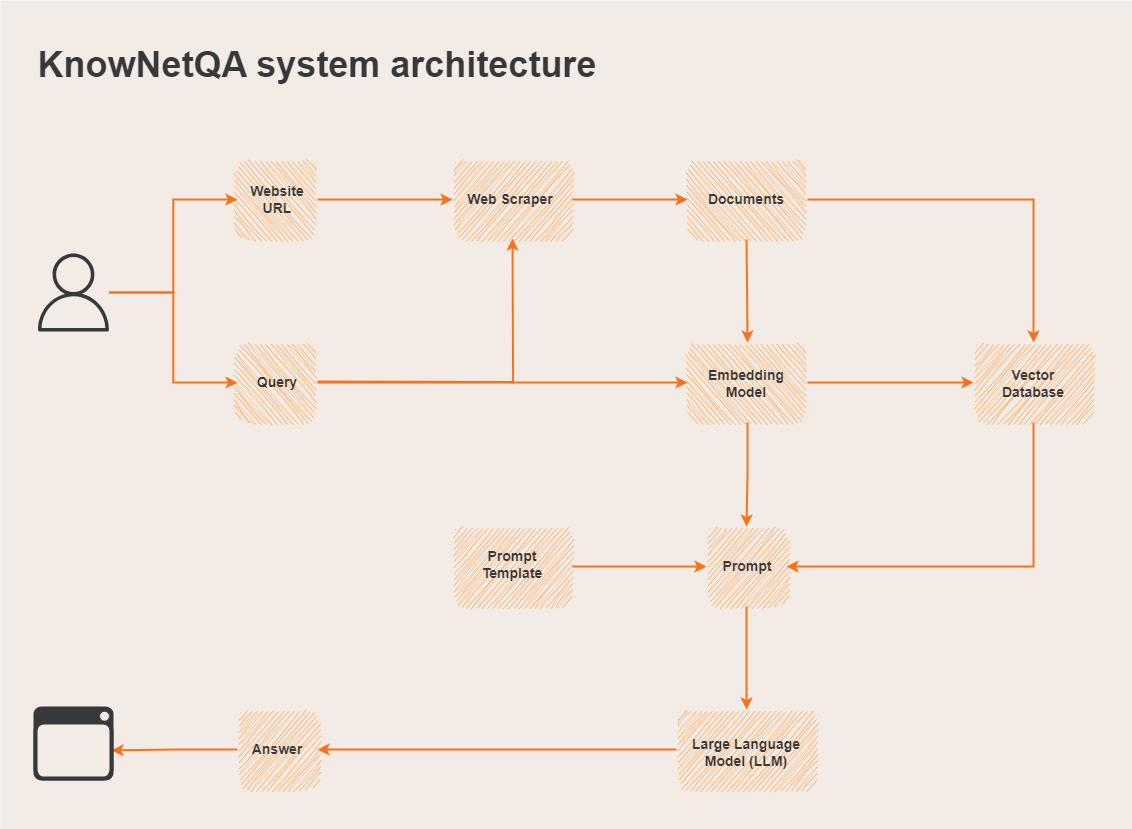

The diagram above was exported from draw.io. Its source (the exported page's mxGraphModel, read from the mxfile embedded in the PNG):
<mxGraphModel dx="3718" dy="1492" grid="1" gridSize="10" guides="1" tooltips="1" connect="1" arrows="1" fold="1" page="1" pageScale="1" pageWidth="850" pageHeight="1100" math="0" shadow="0">
  <root>
    <mxCell id="0" />
    <mxCell id="1" parent="0" />
    <mxCell id="V_xDTSwscjOMU_EdFE9R-70" value="" style="rounded=0;whiteSpace=wrap;html=1;strokeColor=none;fillColor=#f3ece6;" parent="1" vertex="1">
      <mxGeometry x="-564" y="71" width="1132" height="829" as="geometry" />
    </mxCell>
    <mxCell id="V_xDTSwscjOMU_EdFE9R-57" style="edgeStyle=orthogonalEdgeStyle;rounded=0;orthogonalLoop=1;jettySize=auto;html=1;entryX=0.5;entryY=0;entryDx=0;entryDy=0;fillColor=#dae8fc;strokeColor=#f8721b;fontStyle=1;fontSize=14;fontFamily=Helvetica;strokeWidth=2;" parent="1" source="V_xDTSwscjOMU_EdFE9R-9" target="V_xDTSwscjOMU_EdFE9R-21" edge="1">
      <mxGeometry relative="1" as="geometry" />
    </mxCell>
    <mxCell id="V_xDTSwscjOMU_EdFE9R-9" value="" style="whiteSpace=wrap;html=1;aspect=fixed;fillColor=#ff9d40;strokeColor=none;movable=1;resizable=1;rotatable=1;deletable=1;editable=1;locked=0;connectable=1;flipH=1;fontStyle=1;fontFamily=Helvetica;rounded=1;fontSize=14;sketch=1;curveFitting=1;jiggle=2;rotation=0;" parent="1" vertex="1">
      <mxGeometry x="123" y="413" width="120" height="80" as="geometry" />
    </mxCell>
    <mxCell id="V_xDTSwscjOMU_EdFE9R-28" style="edgeStyle=orthogonalEdgeStyle;rounded=0;orthogonalLoop=1;jettySize=auto;html=1;entryX=1;entryY=0.5;entryDx=0;entryDy=0;fontStyle=1;fontFamily=Helvetica;fillColor=#dae8fc;strokeColor=#f8721b;fontColor=#37383a;fontSize=14;strokeWidth=2;" parent="1" source="V_xDTSwscjOMU_EdFE9R-19" target="V_xDTSwscjOMU_EdFE9R-5" edge="1">
      <mxGeometry relative="1" as="geometry" />
    </mxCell>
    <mxCell id="V_xDTSwscjOMU_EdFE9R-19" value="" style="whiteSpace=wrap;html=1;aspect=fixed;fillColor=#ff9d40;strokeColor=none;fontStyle=1;fontFamily=Helvetica;rounded=1;fontSize=14;sketch=1;curveFitting=1;jiggle=2;rotation=0;" parent="1" vertex="1">
      <mxGeometry x="112" y="780" width="140" height="80" as="geometry" />
    </mxCell>
    <mxCell id="V_xDTSwscjOMU_EdFE9R-47" style="edgeStyle=orthogonalEdgeStyle;rounded=0;orthogonalLoop=1;jettySize=auto;html=1;entryX=0;entryY=0.5;entryDx=0;entryDy=0;fontStyle=1;fontFamily=Helvetica;fillColor=#dae8fc;strokeColor=#f8721b;fontColor=#37383a;fontSize=14;strokeWidth=2;" parent="1" source="V_xDTSwscjOMU_EdFE9R-15" target="V_xDTSwscjOMU_EdFE9R-21" edge="1">
      <mxGeometry relative="1" as="geometry" />
    </mxCell>
    <mxCell id="V_xDTSwscjOMU_EdFE9R-15" value="" style="whiteSpace=wrap;html=1;aspect=fixed;fillColor=#ff9d40;strokeColor=none;fontStyle=1;fontFamily=Helvetica;rounded=1;fontSize=14;sketch=1;curveFitting=1;jiggle=2;rotation=0;" parent="1" vertex="1">
      <mxGeometry x="-112" y="597" width="120" height="80" as="geometry" />
    </mxCell>
    <mxCell id="V_xDTSwscjOMU_EdFE9R-29" style="edgeStyle=orthogonalEdgeStyle;rounded=0;orthogonalLoop=1;jettySize=auto;html=1;entryX=1;entryY=0.5;entryDx=0;entryDy=0;exitX=0.5;exitY=1;exitDx=0;exitDy=0;fontStyle=1;fontFamily=Helvetica;fillColor=#dae8fc;strokeColor=#f8721b;fontColor=#37383a;fontSize=14;strokeWidth=2;" parent="1" source="V_xDTSwscjOMU_EdFE9R-17" target="V_xDTSwscjOMU_EdFE9R-21" edge="1">
      <mxGeometry relative="1" as="geometry" />
    </mxCell>
    <mxCell id="V_xDTSwscjOMU_EdFE9R-17" value="" style="whiteSpace=wrap;html=1;aspect=fixed;fillColor=#ff9d40;strokeColor=none;fontStyle=1;fontFamily=Helvetica;rounded=1;fontSize=14;sketch=1;curveFitting=1;jiggle=2;rotation=0;" parent="1" vertex="1">
      <mxGeometry x="409" y="413" width="120" height="80" as="geometry" />
    </mxCell>
    <mxCell id="V_xDTSwscjOMU_EdFE9R-31" style="edgeStyle=orthogonalEdgeStyle;rounded=0;orthogonalLoop=1;jettySize=auto;html=1;entryX=0;entryY=0.5;entryDx=0;entryDy=0;fontStyle=1;fontFamily=Helvetica;fillColor=#dae8fc;strokeColor=#f8721b;fontColor=#37383a;fontSize=14;strokeWidth=2;" parent="1" source="V_xDTSwscjOMU_EdFE9R-1" target="V_xDTSwscjOMU_EdFE9R-9" edge="1">
      <mxGeometry relative="1" as="geometry" />
    </mxCell>
    <mxCell id="V_xDTSwscjOMU_EdFE9R-39" style="edgeStyle=orthogonalEdgeStyle;rounded=0;orthogonalLoop=1;jettySize=auto;html=1;entryX=0.5;entryY=1;entryDx=0;entryDy=0;fontStyle=1;fontFamily=Helvetica;fillColor=#dae8fc;strokeColor=#f8721b;fontColor=#37383a;fontSize=14;strokeWidth=2;" parent="1" edge="1">
      <mxGeometry relative="1" as="geometry">
        <mxPoint x="-247" y="452.0588235294117" as="sourcePoint" />
        <mxPoint x="-52" y="309" as="targetPoint" />
      </mxGeometry>
    </mxCell>
    <mxCell id="V_xDTSwscjOMU_EdFE9R-1" value="" style="whiteSpace=wrap;html=1;aspect=fixed;fillColor=#ff9d40;strokeColor=none;flipH=1;fontStyle=1;fontFamily=Helvetica;rounded=1;fontSize=14;sketch=1;curveFitting=1;jiggle=2;" parent="1" vertex="1">
      <mxGeometry x="-327" y="413" width="80" height="80" as="geometry" />
    </mxCell>
    <mxCell id="N9p8NkbS4d_silfO88fP-10" value="Query" style="text;align=center;html=1;verticalAlign=middle;whiteSpace=wrap;rounded=0;strokeWidth=1;fontSize=14;labelBackgroundColor=none;fontStyle=1;fontFamily=Helvetica;fontColor=#37383a;" parent="1" vertex="1">
      <mxGeometry x="-317" y="438" width="60" height="30" as="geometry" />
    </mxCell>
    <mxCell id="V_xDTSwscjOMU_EdFE9R-2" style="edgeStyle=orthogonalEdgeStyle;rounded=0;orthogonalLoop=1;jettySize=auto;html=1;exitX=0.5;exitY=1;exitDx=0;exitDy=0;fontStyle=1;fontFamily=Helvetica;fillColor=#dae8fc;strokeColor=#6c8ebf;fontSize=14;" parent="1" source="V_xDTSwscjOMU_EdFE9R-1" target="V_xDTSwscjOMU_EdFE9R-1" edge="1">
      <mxGeometry relative="1" as="geometry" />
    </mxCell>
    <mxCell id="blPyjCB8cwePhbKk8ZPU-4" style="edgeStyle=orthogonalEdgeStyle;rounded=0;orthogonalLoop=1;jettySize=auto;html=1;entryX=1;entryY=0.5;entryDx=0;entryDy=0;strokeColor=#f8721b;strokeWidth=2;align=center;verticalAlign=middle;fontFamily=Helvetica;fontSize=14;fontColor=#37383a;fontStyle=1;labelBackgroundColor=default;endArrow=classic;fillColor=#dae8fc;" parent="1" source="V_xDTSwscjOMU_EdFE9R-5" target="V_xDTSwscjOMU_EdFE9R-75" edge="1">
      <mxGeometry relative="1" as="geometry" />
    </mxCell>
    <mxCell id="V_xDTSwscjOMU_EdFE9R-5" value="" style="whiteSpace=wrap;html=1;aspect=fixed;fillColor=#ff9d40;strokeColor=none;fontStyle=1;fontFamily=Helvetica;rounded=1;fontSize=14;sketch=1;curveFitting=1;jiggle=2;" parent="1" vertex="1">
      <mxGeometry x="-327" y="780" width="80" height="80" as="geometry" />
    </mxCell>
    <mxCell id="V_xDTSwscjOMU_EdFE9R-6" value="Answer" style="text;align=center;html=1;verticalAlign=middle;whiteSpace=wrap;rounded=0;strokeWidth=1;fontSize=14;labelBackgroundColor=none;fontStyle=1;fontFamily=Helvetica;fontColor=#37383a;" parent="1" vertex="1">
      <mxGeometry x="-317" y="805" width="60" height="30" as="geometry" />
    </mxCell>
    <mxCell id="V_xDTSwscjOMU_EdFE9R-7" style="edgeStyle=orthogonalEdgeStyle;rounded=0;orthogonalLoop=1;jettySize=auto;html=1;exitX=0.5;exitY=1;exitDx=0;exitDy=0;fontStyle=1;fontFamily=Helvetica;fillColor=#dae8fc;strokeColor=#6c8ebf;fontSize=14;" parent="1" source="V_xDTSwscjOMU_EdFE9R-5" target="V_xDTSwscjOMU_EdFE9R-5" edge="1">
      <mxGeometry relative="1" as="geometry" />
    </mxCell>
    <mxCell id="V_xDTSwscjOMU_EdFE9R-8" value="Prompt Template" style="text;align=center;html=1;verticalAlign=middle;whiteSpace=wrap;rounded=0;strokeWidth=1;fontSize=14;labelBackgroundColor=none;fontStyle=1;fontFamily=Helvetica;fontColor=#37383a;" parent="1" vertex="1">
      <mxGeometry x="-82" y="620" width="60" height="30" as="geometry" />
    </mxCell>
    <mxCell id="V_xDTSwscjOMU_EdFE9R-53" style="edgeStyle=orthogonalEdgeStyle;rounded=0;orthogonalLoop=1;jettySize=auto;html=1;entryX=0;entryY=0.5;entryDx=0;entryDy=0;fontStyle=1;fontFamily=Helvetica;exitX=1;exitY=0.5;exitDx=0;exitDy=0;fillColor=#dae8fc;strokeColor=#f8721b;fontColor=#37383a;fontSize=14;strokeWidth=2;" parent="1" source="V_xDTSwscjOMU_EdFE9R-9" target="V_xDTSwscjOMU_EdFE9R-17" edge="1">
      <mxGeometry relative="1" as="geometry">
        <mxPoint x="269" y="410" as="sourcePoint" />
      </mxGeometry>
    </mxCell>
    <mxCell id="V_xDTSwscjOMU_EdFE9R-10" value="Embedding Model" style="text;align=center;html=1;verticalAlign=middle;whiteSpace=wrap;rounded=0;strokeWidth=1;fontSize=14;labelBackgroundColor=none;movable=1;resizable=1;rotatable=1;deletable=1;editable=1;locked=0;connectable=1;fontStyle=1;fontFamily=Helvetica;fontColor=#37383a;" parent="1" vertex="1">
      <mxGeometry x="152" y="439" width="60" height="30" as="geometry" />
    </mxCell>
    <mxCell id="V_xDTSwscjOMU_EdFE9R-11" style="edgeStyle=orthogonalEdgeStyle;rounded=0;orthogonalLoop=1;jettySize=auto;html=1;exitX=0.5;exitY=1;exitDx=0;exitDy=0;movable=1;resizable=1;rotatable=1;deletable=1;editable=1;locked=0;connectable=1;fontStyle=1;fontFamily=Helvetica;fillColor=#dae8fc;strokeColor=#6c8ebf;fontSize=14;" parent="1" source="V_xDTSwscjOMU_EdFE9R-9" target="V_xDTSwscjOMU_EdFE9R-9" edge="1">
      <mxGeometry relative="1" as="geometry" />
    </mxCell>
    <mxCell id="V_xDTSwscjOMU_EdFE9R-38" style="edgeStyle=orthogonalEdgeStyle;rounded=0;orthogonalLoop=1;jettySize=auto;html=1;entryX=0.5;entryY=0;entryDx=0;entryDy=0;fontStyle=1;fontFamily=Helvetica;fillColor=#dae8fc;strokeColor=#f8721b;fontColor=#37383a;fontSize=14;strokeWidth=2;exitX=1;exitY=0.5;exitDx=0;exitDy=0;" parent="1" source="V_xDTSwscjOMU_EdFE9R-63" target="V_xDTSwscjOMU_EdFE9R-17" edge="1">
      <mxGeometry relative="1" as="geometry">
        <mxPoint x="222" y="270" as="sourcePoint" />
      </mxGeometry>
    </mxCell>
    <mxCell id="V_xDTSwscjOMU_EdFE9R-54" style="edgeStyle=orthogonalEdgeStyle;rounded=0;orthogonalLoop=1;jettySize=auto;html=1;entryX=0.5;entryY=0;entryDx=0;entryDy=0;fontStyle=1;fontFamily=Helvetica;fillColor=#dae8fc;strokeColor=#f8721b;fontSize=14;strokeWidth=2;" parent="1" target="V_xDTSwscjOMU_EdFE9R-9" edge="1">
      <mxGeometry relative="1" as="geometry">
        <mxPoint x="182" y="310" as="sourcePoint" />
      </mxGeometry>
    </mxCell>
    <mxCell id="V_xDTSwscjOMU_EdFE9R-63" value="" style="whiteSpace=wrap;html=1;aspect=fixed;fillColor=#ff9d40;strokeColor=none;movable=1;resizable=1;rotatable=1;deletable=1;editable=1;locked=0;connectable=1;flipH=1;fontStyle=1;fontFamily=Helvetica;rounded=1;fontSize=14;sketch=1;curveFitting=1;jiggle=2;rotation=0;" parent="1" vertex="1">
      <mxGeometry x="123" y="230" width="120" height="80" as="geometry" />
    </mxCell>
    <mxCell id="V_xDTSwscjOMU_EdFE9R-13" value="Documents" style="text;align=center;html=1;verticalAlign=middle;whiteSpace=wrap;rounded=0;strokeWidth=1;fontSize=14;labelBackgroundColor=none;movable=1;resizable=1;rotatable=1;deletable=1;editable=1;locked=0;connectable=1;fontStyle=1;fontFamily=Helvetica;fontColor=#37383a;" parent="1" vertex="1">
      <mxGeometry x="152" y="255" width="60" height="30" as="geometry" />
    </mxCell>
    <mxCell id="V_xDTSwscjOMU_EdFE9R-14" style="edgeStyle=orthogonalEdgeStyle;rounded=0;orthogonalLoop=1;jettySize=auto;html=1;exitX=0.5;exitY=1;exitDx=0;exitDy=0;movable=1;resizable=1;rotatable=1;deletable=1;editable=1;locked=0;connectable=1;fontStyle=1;fontFamily=Helvetica;fillColor=#dae8fc;strokeColor=#6c8ebf;fontSize=14;" parent="1" edge="1">
      <mxGeometry relative="1" as="geometry">
        <mxPoint x="182" y="310" as="sourcePoint" />
        <mxPoint x="182" y="310" as="targetPoint" />
      </mxGeometry>
    </mxCell>
    <mxCell id="V_xDTSwscjOMU_EdFE9R-16" value="Vector Database" style="text;align=center;html=1;verticalAlign=middle;whiteSpace=wrap;rounded=0;strokeWidth=1;fontSize=14;labelBackgroundColor=none;fontStyle=1;fontFamily=Helvetica;fontColor=#37383a;" parent="1" vertex="1">
      <mxGeometry x="439" y="439" width="60" height="30" as="geometry" />
    </mxCell>
    <mxCell id="V_xDTSwscjOMU_EdFE9R-18" value="Large Language Model (LLM)" style="text;align=center;html=1;verticalAlign=middle;whiteSpace=wrap;rounded=0;strokeWidth=1;fontSize=14;labelBackgroundColor=none;fontStyle=1;fontFamily=Helvetica;fontColor=#37383a;" parent="1" vertex="1">
      <mxGeometry x="123" y="808" width="118" height="30" as="geometry" />
    </mxCell>
    <mxCell id="V_xDTSwscjOMU_EdFE9R-26" style="edgeStyle=orthogonalEdgeStyle;rounded=0;orthogonalLoop=1;jettySize=auto;html=1;exitX=0.5;exitY=1;exitDx=0;exitDy=0;entryX=0.5;entryY=0;entryDx=0;entryDy=0;fontStyle=1;fontFamily=Helvetica;fillColor=#dae8fc;strokeColor=#f8721b;fontSize=14;strokeWidth=2;" parent="1" source="V_xDTSwscjOMU_EdFE9R-21" target="V_xDTSwscjOMU_EdFE9R-19" edge="1">
      <mxGeometry relative="1" as="geometry" />
    </mxCell>
    <mxCell id="V_xDTSwscjOMU_EdFE9R-21" value="" style="whiteSpace=wrap;html=1;aspect=fixed;fillColor=#ff9d40;strokeColor=none;fontStyle=1;fontFamily=Helvetica;rounded=1;fontSize=14;sketch=1;curveFitting=1;jiggle=2;" parent="1" vertex="1">
      <mxGeometry x="142" y="597" width="80" height="80" as="geometry" />
    </mxCell>
    <mxCell id="V_xDTSwscjOMU_EdFE9R-22" value="Prompt" style="text;align=center;html=1;verticalAlign=middle;whiteSpace=wrap;rounded=0;strokeWidth=1;fontSize=14;labelBackgroundColor=none;fontStyle=1;fontFamily=Helvetica;fontColor=#37383a;" parent="1" vertex="1">
      <mxGeometry x="153" y="622" width="60" height="30" as="geometry" />
    </mxCell>
    <mxCell id="V_xDTSwscjOMU_EdFE9R-35" style="edgeStyle=orthogonalEdgeStyle;rounded=0;orthogonalLoop=1;jettySize=auto;html=1;exitX=0.5;exitY=1;exitDx=0;exitDy=0;movable=1;resizable=1;rotatable=1;deletable=1;editable=1;locked=0;connectable=1;fontStyle=1;fontFamily=Helvetica;fillColor=#dae8fc;strokeColor=#6c8ebf;fontSize=14;" parent="1" edge="1">
      <mxGeometry relative="1" as="geometry">
        <mxPoint x="-52" y="310" as="sourcePoint" />
        <mxPoint x="-52" y="310" as="targetPoint" />
      </mxGeometry>
    </mxCell>
    <mxCell id="V_xDTSwscjOMU_EdFE9R-56" style="edgeStyle=orthogonalEdgeStyle;rounded=0;orthogonalLoop=1;jettySize=auto;html=1;entryX=0;entryY=0.5;entryDx=0;entryDy=0;fontStyle=1;fontFamily=Helvetica;fillColor=#dae8fc;strokeColor=#f8721b;fontColor=#37383a;fontSize=14;strokeWidth=2;" parent="1" source="V_xDTSwscjOMU_EdFE9R-41" target="V_xDTSwscjOMU_EdFE9R-63" edge="1">
      <mxGeometry relative="1" as="geometry">
        <mxPoint x="142" y="270" as="targetPoint" />
      </mxGeometry>
    </mxCell>
    <mxCell id="V_xDTSwscjOMU_EdFE9R-41" value="" style="whiteSpace=wrap;html=1;aspect=fixed;fillColor=#ff9d40;strokeColor=none;movable=1;resizable=1;rotatable=1;deletable=1;editable=1;locked=0;connectable=1;fontStyle=1;fontFamily=Helvetica;rounded=1;fontSize=14;sketch=1;curveFitting=1;jiggle=2;rotation=0;" parent="1" vertex="1">
      <mxGeometry x="-112" y="230" width="120" height="80" as="geometry" />
    </mxCell>
    <mxCell id="V_xDTSwscjOMU_EdFE9R-42" value="Web Scraper" style="text;align=center;html=1;verticalAlign=middle;whiteSpace=wrap;rounded=0;strokeWidth=1;fontSize=14;labelBackgroundColor=none;movable=1;resizable=1;rotatable=1;deletable=1;editable=1;locked=0;connectable=1;fontStyle=1;fontFamily=Helvetica;fontColor=#37383a;" parent="1" vertex="1">
      <mxGeometry x="-100" y="255" width="92" height="30" as="geometry" />
    </mxCell>
    <mxCell id="V_xDTSwscjOMU_EdFE9R-43" style="edgeStyle=orthogonalEdgeStyle;rounded=0;orthogonalLoop=1;jettySize=auto;html=1;exitX=0.5;exitY=1;exitDx=0;exitDy=0;movable=1;resizable=1;rotatable=1;deletable=1;editable=1;locked=0;connectable=1;fontStyle=1;fontFamily=Helvetica;fillColor=#dae8fc;strokeColor=#6c8ebf;fontSize=14;" parent="1" source="V_xDTSwscjOMU_EdFE9R-41" target="V_xDTSwscjOMU_EdFE9R-41" edge="1">
      <mxGeometry relative="1" as="geometry" />
    </mxCell>
    <mxCell id="V_xDTSwscjOMU_EdFE9R-66" style="edgeStyle=orthogonalEdgeStyle;rounded=0;orthogonalLoop=1;jettySize=auto;html=1;entryX=0;entryY=0.5;entryDx=0;entryDy=0;fontColor=#37383a;strokeColor=#f8721b;fontStyle=1;fontSize=14;fontFamily=Helvetica;strokeWidth=2;" parent="1" source="V_xDTSwscjOMU_EdFE9R-58" target="V_xDTSwscjOMU_EdFE9R-41" edge="1">
      <mxGeometry relative="1" as="geometry" />
    </mxCell>
    <mxCell id="V_xDTSwscjOMU_EdFE9R-58" value="" style="whiteSpace=wrap;html=1;aspect=fixed;fillColor=#ff9d40;strokeColor=none;flipH=1;fontStyle=1;fontFamily=Helvetica;rounded=1;fontSize=14;shadow=0;textShadow=0;sketch=1;curveFitting=1;jiggle=2;" parent="1" vertex="1">
      <mxGeometry x="-327" y="230" width="80" height="80" as="geometry" />
    </mxCell>
    <mxCell id="V_xDTSwscjOMU_EdFE9R-59" value="Website URL" style="text;align=center;html=1;verticalAlign=middle;whiteSpace=wrap;rounded=0;strokeWidth=1;fontSize=14;labelBackgroundColor=none;fontStyle=1;fontFamily=Helvetica;fontColor=#37383a;" parent="1" vertex="1">
      <mxGeometry x="-317" y="255" width="60" height="30" as="geometry" />
    </mxCell>
    <mxCell id="V_xDTSwscjOMU_EdFE9R-60" value="KnowNetQA system architecture" style="text;align=center;html=1;verticalAlign=middle;whiteSpace=wrap;rounded=0;strokeWidth=1;fontSize=36;labelBackgroundColor=none;fontStyle=1;fontFamily=Helvetica;fontColor=#37383a;" parent="1" vertex="1">
      <mxGeometry x="-529" y="120" width="564" height="30" as="geometry" />
    </mxCell>
    <mxCell id="blPyjCB8cwePhbKk8ZPU-5" style="edgeStyle=orthogonalEdgeStyle;rounded=0;orthogonalLoop=1;jettySize=auto;html=1;entryX=0;entryY=0.5;entryDx=0;entryDy=0;strokeColor=#f8721b;strokeWidth=2;align=center;verticalAlign=middle;fontFamily=Helvetica;fontSize=14;fontColor=#37383a;fontStyle=1;labelBackgroundColor=default;endArrow=classic;fillColor=#dae8fc;" parent="1" source="V_xDTSwscjOMU_EdFE9R-71" target="V_xDTSwscjOMU_EdFE9R-58" edge="1">
      <mxGeometry relative="1" as="geometry" />
    </mxCell>
    <mxCell id="blPyjCB8cwePhbKk8ZPU-6" style="edgeStyle=orthogonalEdgeStyle;rounded=0;orthogonalLoop=1;jettySize=auto;html=1;entryX=0;entryY=0.5;entryDx=0;entryDy=0;strokeColor=#f8721b;strokeWidth=2;align=center;verticalAlign=middle;fontFamily=Helvetica;fontSize=14;fontColor=#37383a;fontStyle=1;labelBackgroundColor=default;endArrow=classic;fillColor=#dae8fc;" parent="1" source="V_xDTSwscjOMU_EdFE9R-71" target="V_xDTSwscjOMU_EdFE9R-1" edge="1">
      <mxGeometry relative="1" as="geometry" />
    </mxCell>
    <mxCell id="V_xDTSwscjOMU_EdFE9R-71" value="" style="outlineConnect=0;fontColor=#232F3E;gradientColor=none;fillColor=#37383a;strokeColor=none;dashed=0;verticalLabelPosition=bottom;verticalAlign=top;align=center;html=1;fontSize=14;fontStyle=1;aspect=fixed;pointerEvents=1;shape=mxgraph.aws4.user;rounded=0;fontFamily=Helvetica;" parent="1" vertex="1">
      <mxGeometry x="-530" y="324" width="78" height="78" as="geometry" />
    </mxCell>
    <mxCell id="V_xDTSwscjOMU_EdFE9R-72" value="" style="shadow=0;dashed=0;html=1;strokeColor=none;fillColor=#37383a;labelPosition=center;verticalLabelPosition=bottom;verticalAlign=top;align=center;outlineConnect=0;shape=mxgraph.veeam.2d.web_ui;rounded=0;fontStyle=1;fontSize=14;fontFamily=Helvetica;" parent="1" vertex="1">
      <mxGeometry x="-531" y="777" width="80" height="74" as="geometry" />
    </mxCell>
    <mxCell id="V_xDTSwscjOMU_EdFE9R-75" value="" style="rounded=1;whiteSpace=wrap;html=1;strokeColor=#37383a;fillColor=#f3ece6;rotation=0;strokeWidth=4;fontStyle=1;fontSize=14;fontFamily=Helvetica;" parent="1" vertex="1">
      <mxGeometry x="-529" y="793" width="76" height="56" as="geometry" />
    </mxCell>
    <mxCell id="V_xDTSwscjOMU_EdFE9R-92" value="" style="ellipse;whiteSpace=wrap;html=1;aspect=fixed;strokeColor=#37383a;fillColor=#f3ece6;" parent="1" vertex="1">
      <mxGeometry x="-465" y="781.74" width="10" height="10" as="geometry" />
    </mxCell>
  </root>
</mxGraphModel>